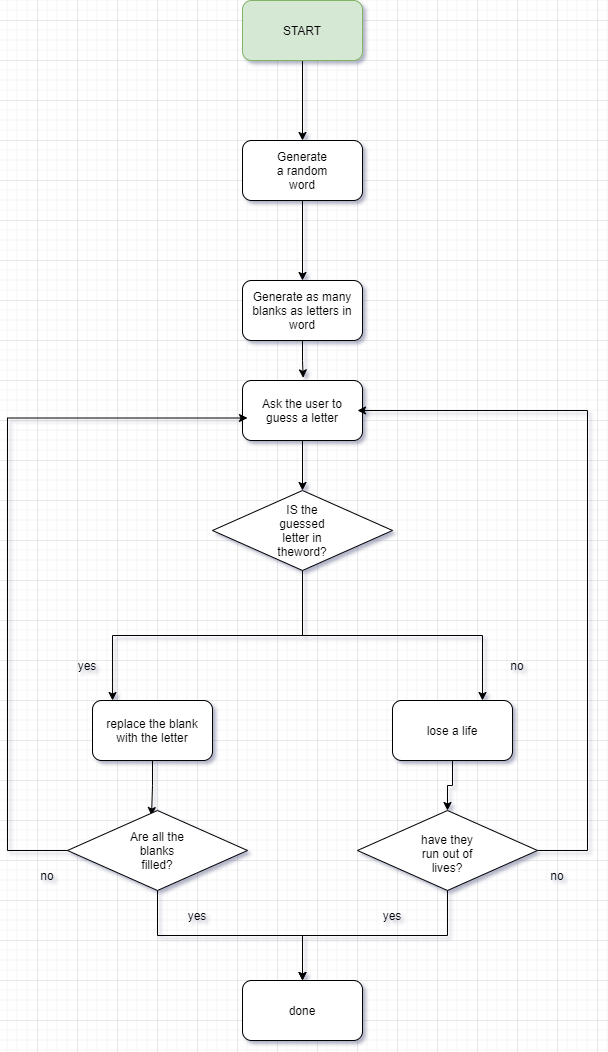

The diagram above was exported from draw.io. Its source (the exported page's mxGraphModel, read from the mxfile embedded in the PNG):
<mxGraphModel dx="767" dy="1342" grid="1" gridSize="10" guides="1" tooltips="1" connect="1" arrows="1" fold="1" page="1" pageScale="1" pageWidth="850" pageHeight="1100" math="0" shadow="0">
  <root>
    <mxCell id="0" />
    <mxCell id="1" parent="0" />
    <mxCell id="y3kj3KSTNEUuhuw4ucj1-7" style="edgeStyle=orthogonalEdgeStyle;rounded=0;orthogonalLoop=1;jettySize=auto;html=1;entryX=0.5;entryY=0;entryDx=0;entryDy=0;" edge="1" parent="1" source="y3kj3KSTNEUuhuw4ucj1-1" target="y3kj3KSTNEUuhuw4ucj1-3">
      <mxGeometry relative="1" as="geometry" />
    </mxCell>
    <mxCell id="y3kj3KSTNEUuhuw4ucj1-1" value="" style="rounded=1;whiteSpace=wrap;html=1;fillColor=#d5e8d4;strokeColor=#82b366;" vertex="1" parent="1">
      <mxGeometry x="365" y="20" width="120" height="60" as="geometry" />
    </mxCell>
    <mxCell id="y3kj3KSTNEUuhuw4ucj1-2" value="START" style="text;html=1;strokeColor=none;fillColor=none;align=center;verticalAlign=middle;whiteSpace=wrap;rounded=0;" vertex="1" parent="1">
      <mxGeometry x="395" y="35" width="60" height="30" as="geometry" />
    </mxCell>
    <mxCell id="y3kj3KSTNEUuhuw4ucj1-8" style="edgeStyle=orthogonalEdgeStyle;rounded=0;orthogonalLoop=1;jettySize=auto;html=1;exitX=0.5;exitY=1;exitDx=0;exitDy=0;entryX=0.5;entryY=0;entryDx=0;entryDy=0;" edge="1" parent="1" source="y3kj3KSTNEUuhuw4ucj1-3" target="y3kj3KSTNEUuhuw4ucj1-5">
      <mxGeometry relative="1" as="geometry" />
    </mxCell>
    <mxCell id="y3kj3KSTNEUuhuw4ucj1-3" value="" style="rounded=1;whiteSpace=wrap;html=1;" vertex="1" parent="1">
      <mxGeometry x="365" y="160" width="120" height="60" as="geometry" />
    </mxCell>
    <mxCell id="y3kj3KSTNEUuhuw4ucj1-4" value="Generate a random word" style="text;html=1;strokeColor=none;fillColor=none;align=center;verticalAlign=middle;whiteSpace=wrap;rounded=0;" vertex="1" parent="1">
      <mxGeometry x="395" y="175" width="60" height="30" as="geometry" />
    </mxCell>
    <mxCell id="y3kj3KSTNEUuhuw4ucj1-13" style="edgeStyle=orthogonalEdgeStyle;rounded=0;orthogonalLoop=1;jettySize=auto;html=1;entryX=0.506;entryY=-0.044;entryDx=0;entryDy=0;entryPerimeter=0;" edge="1" parent="1" source="y3kj3KSTNEUuhuw4ucj1-5" target="y3kj3KSTNEUuhuw4ucj1-9">
      <mxGeometry relative="1" as="geometry" />
    </mxCell>
    <mxCell id="y3kj3KSTNEUuhuw4ucj1-5" value="" style="rounded=1;whiteSpace=wrap;html=1;" vertex="1" parent="1">
      <mxGeometry x="365" y="300" width="120" height="60" as="geometry" />
    </mxCell>
    <mxCell id="y3kj3KSTNEUuhuw4ucj1-6" value="Generate as many blanks as letters in word" style="text;html=1;strokeColor=none;fillColor=none;align=center;verticalAlign=middle;whiteSpace=wrap;rounded=0;" vertex="1" parent="1">
      <mxGeometry x="370" y="315" width="110" height="30" as="geometry" />
    </mxCell>
    <mxCell id="y3kj3KSTNEUuhuw4ucj1-16" style="edgeStyle=orthogonalEdgeStyle;rounded=0;orthogonalLoop=1;jettySize=auto;html=1;entryX=0.5;entryY=0;entryDx=0;entryDy=0;" edge="1" parent="1" source="y3kj3KSTNEUuhuw4ucj1-9" target="y3kj3KSTNEUuhuw4ucj1-14">
      <mxGeometry relative="1" as="geometry" />
    </mxCell>
    <mxCell id="y3kj3KSTNEUuhuw4ucj1-9" value="" style="rounded=1;whiteSpace=wrap;html=1;" vertex="1" parent="1">
      <mxGeometry x="365" y="400" width="120" height="60" as="geometry" />
    </mxCell>
    <mxCell id="y3kj3KSTNEUuhuw4ucj1-10" value="Ask the user to guess a letter" style="text;html=1;strokeColor=none;fillColor=none;align=center;verticalAlign=middle;whiteSpace=wrap;rounded=0;" vertex="1" parent="1">
      <mxGeometry x="370" y="415" width="110" height="30" as="geometry" />
    </mxCell>
    <mxCell id="y3kj3KSTNEUuhuw4ucj1-21" style="edgeStyle=orthogonalEdgeStyle;rounded=0;orthogonalLoop=1;jettySize=auto;html=1;entryX=0.167;entryY=0;entryDx=0;entryDy=0;entryPerimeter=0;" edge="1" parent="1" source="y3kj3KSTNEUuhuw4ucj1-14" target="y3kj3KSTNEUuhuw4ucj1-17">
      <mxGeometry relative="1" as="geometry" />
    </mxCell>
    <mxCell id="y3kj3KSTNEUuhuw4ucj1-22" style="edgeStyle=orthogonalEdgeStyle;rounded=0;orthogonalLoop=1;jettySize=auto;html=1;entryX=0.75;entryY=0;entryDx=0;entryDy=0;" edge="1" parent="1" source="y3kj3KSTNEUuhuw4ucj1-14" target="y3kj3KSTNEUuhuw4ucj1-19">
      <mxGeometry relative="1" as="geometry" />
    </mxCell>
    <mxCell id="y3kj3KSTNEUuhuw4ucj1-14" value="" style="rhombus;whiteSpace=wrap;html=1;" vertex="1" parent="1">
      <mxGeometry x="335" y="510" width="180" height="80" as="geometry" />
    </mxCell>
    <mxCell id="y3kj3KSTNEUuhuw4ucj1-15" value="IS the guessed letter in theword?" style="text;html=1;strokeColor=none;fillColor=none;align=center;verticalAlign=middle;whiteSpace=wrap;rounded=0;" vertex="1" parent="1">
      <mxGeometry x="395" y="535" width="60" height="30" as="geometry" />
    </mxCell>
    <mxCell id="y3kj3KSTNEUuhuw4ucj1-27" style="edgeStyle=orthogonalEdgeStyle;rounded=0;orthogonalLoop=1;jettySize=auto;html=1;entryX=0.467;entryY=0.063;entryDx=0;entryDy=0;entryPerimeter=0;" edge="1" parent="1" source="y3kj3KSTNEUuhuw4ucj1-17" target="y3kj3KSTNEUuhuw4ucj1-23">
      <mxGeometry relative="1" as="geometry" />
    </mxCell>
    <mxCell id="y3kj3KSTNEUuhuw4ucj1-17" value="" style="rounded=1;whiteSpace=wrap;html=1;" vertex="1" parent="1">
      <mxGeometry x="215" y="720" width="120" height="60" as="geometry" />
    </mxCell>
    <mxCell id="y3kj3KSTNEUuhuw4ucj1-18" value="replace the blank with the letter" style="text;html=1;strokeColor=none;fillColor=none;align=center;verticalAlign=middle;whiteSpace=wrap;rounded=0;" vertex="1" parent="1">
      <mxGeometry x="220" y="735" width="110" height="30" as="geometry" />
    </mxCell>
    <mxCell id="y3kj3KSTNEUuhuw4ucj1-28" style="edgeStyle=orthogonalEdgeStyle;rounded=0;orthogonalLoop=1;jettySize=auto;html=1;" edge="1" parent="1" source="y3kj3KSTNEUuhuw4ucj1-19" target="y3kj3KSTNEUuhuw4ucj1-25">
      <mxGeometry relative="1" as="geometry" />
    </mxCell>
    <mxCell id="y3kj3KSTNEUuhuw4ucj1-19" value="" style="rounded=1;whiteSpace=wrap;html=1;" vertex="1" parent="1">
      <mxGeometry x="515" y="720" width="120" height="60" as="geometry" />
    </mxCell>
    <mxCell id="y3kj3KSTNEUuhuw4ucj1-20" value="lose a life" style="text;html=1;strokeColor=none;fillColor=none;align=center;verticalAlign=middle;whiteSpace=wrap;rounded=0;" vertex="1" parent="1">
      <mxGeometry x="520" y="735" width="110" height="30" as="geometry" />
    </mxCell>
    <mxCell id="y3kj3KSTNEUuhuw4ucj1-31" style="edgeStyle=orthogonalEdgeStyle;rounded=0;orthogonalLoop=1;jettySize=auto;html=1;entryX=0;entryY=0.75;entryDx=0;entryDy=0;" edge="1" parent="1" source="y3kj3KSTNEUuhuw4ucj1-23" target="y3kj3KSTNEUuhuw4ucj1-10">
      <mxGeometry relative="1" as="geometry">
        <Array as="points">
          <mxPoint x="130" y="870" />
          <mxPoint x="130" y="437" />
        </Array>
      </mxGeometry>
    </mxCell>
    <mxCell id="y3kj3KSTNEUuhuw4ucj1-41" style="edgeStyle=orthogonalEdgeStyle;rounded=0;orthogonalLoop=1;jettySize=auto;html=1;entryX=0.5;entryY=0;entryDx=0;entryDy=0;" edge="1" parent="1" source="y3kj3KSTNEUuhuw4ucj1-23" target="y3kj3KSTNEUuhuw4ucj1-39">
      <mxGeometry relative="1" as="geometry" />
    </mxCell>
    <mxCell id="y3kj3KSTNEUuhuw4ucj1-23" value="" style="rhombus;whiteSpace=wrap;html=1;" vertex="1" parent="1">
      <mxGeometry x="190" y="830" width="180" height="80" as="geometry" />
    </mxCell>
    <mxCell id="y3kj3KSTNEUuhuw4ucj1-24" value="Are all the blanks filled?" style="text;html=1;strokeColor=none;fillColor=none;align=center;verticalAlign=middle;whiteSpace=wrap;rounded=0;" vertex="1" parent="1">
      <mxGeometry x="250" y="855" width="60" height="30" as="geometry" />
    </mxCell>
    <mxCell id="y3kj3KSTNEUuhuw4ucj1-32" style="edgeStyle=orthogonalEdgeStyle;rounded=0;orthogonalLoop=1;jettySize=auto;html=1;entryX=1;entryY=0.5;entryDx=0;entryDy=0;" edge="1" parent="1" source="y3kj3KSTNEUuhuw4ucj1-25" target="y3kj3KSTNEUuhuw4ucj1-10">
      <mxGeometry relative="1" as="geometry">
        <Array as="points">
          <mxPoint x="710" y="870" />
          <mxPoint x="710" y="430" />
        </Array>
      </mxGeometry>
    </mxCell>
    <mxCell id="y3kj3KSTNEUuhuw4ucj1-42" style="edgeStyle=orthogonalEdgeStyle;rounded=0;orthogonalLoop=1;jettySize=auto;html=1;entryX=0.5;entryY=0;entryDx=0;entryDy=0;" edge="1" parent="1" source="y3kj3KSTNEUuhuw4ucj1-25" target="y3kj3KSTNEUuhuw4ucj1-39">
      <mxGeometry relative="1" as="geometry" />
    </mxCell>
    <mxCell id="y3kj3KSTNEUuhuw4ucj1-25" value="" style="rhombus;whiteSpace=wrap;html=1;" vertex="1" parent="1">
      <mxGeometry x="480" y="830" width="180" height="80" as="geometry" />
    </mxCell>
    <mxCell id="y3kj3KSTNEUuhuw4ucj1-26" value="have they run out of lives?" style="text;html=1;strokeColor=none;fillColor=none;align=center;verticalAlign=middle;whiteSpace=wrap;rounded=0;" vertex="1" parent="1">
      <mxGeometry x="540" y="860" width="60" height="25" as="geometry" />
    </mxCell>
    <mxCell id="y3kj3KSTNEUuhuw4ucj1-33" value="yes" style="text;html=1;strokeColor=none;fillColor=none;align=center;verticalAlign=middle;whiteSpace=wrap;rounded=0;" vertex="1" parent="1">
      <mxGeometry x="180" y="670" width="60" height="30" as="geometry" />
    </mxCell>
    <mxCell id="y3kj3KSTNEUuhuw4ucj1-34" value="no" style="text;html=1;strokeColor=none;fillColor=none;align=center;verticalAlign=middle;whiteSpace=wrap;rounded=0;" vertex="1" parent="1">
      <mxGeometry x="610" y="670" width="60" height="30" as="geometry" />
    </mxCell>
    <mxCell id="y3kj3KSTNEUuhuw4ucj1-35" value="yes" style="text;html=1;strokeColor=none;fillColor=none;align=center;verticalAlign=middle;whiteSpace=wrap;rounded=0;" vertex="1" parent="1">
      <mxGeometry x="290" y="920" width="60" height="30" as="geometry" />
    </mxCell>
    <mxCell id="y3kj3KSTNEUuhuw4ucj1-36" value="yes" style="text;html=1;strokeColor=none;fillColor=none;align=center;verticalAlign=middle;whiteSpace=wrap;rounded=0;" vertex="1" parent="1">
      <mxGeometry x="485" y="920" width="60" height="30" as="geometry" />
    </mxCell>
    <mxCell id="y3kj3KSTNEUuhuw4ucj1-37" value="no" style="text;html=1;strokeColor=none;fillColor=none;align=center;verticalAlign=middle;whiteSpace=wrap;rounded=0;" vertex="1" parent="1">
      <mxGeometry x="650" y="880" width="60" height="30" as="geometry" />
    </mxCell>
    <mxCell id="y3kj3KSTNEUuhuw4ucj1-38" value="no" style="text;html=1;strokeColor=none;fillColor=none;align=center;verticalAlign=middle;whiteSpace=wrap;rounded=0;" vertex="1" parent="1">
      <mxGeometry x="140" y="880" width="60" height="30" as="geometry" />
    </mxCell>
    <mxCell id="y3kj3KSTNEUuhuw4ucj1-39" value="" style="rounded=1;whiteSpace=wrap;html=1;" vertex="1" parent="1">
      <mxGeometry x="365" y="1000" width="120" height="60" as="geometry" />
    </mxCell>
    <mxCell id="y3kj3KSTNEUuhuw4ucj1-40" value="done" style="text;html=1;strokeColor=none;fillColor=none;align=center;verticalAlign=middle;whiteSpace=wrap;rounded=0;" vertex="1" parent="1">
      <mxGeometry x="395" y="1015" width="60" height="30" as="geometry" />
    </mxCell>
  </root>
</mxGraphModel>